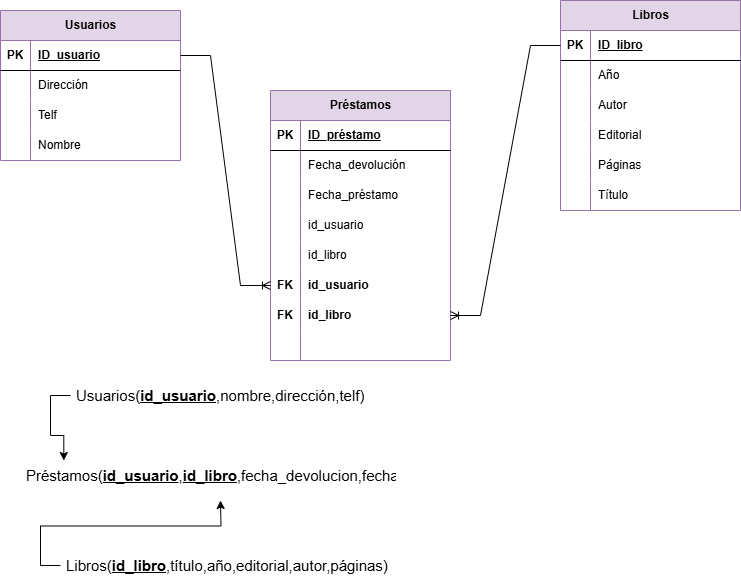

The diagram above was exported from draw.io. Its source (the exported page's mxGraphModel, read from the mxfile embedded in the PNG):
<mxGraphModel dx="786" dy="451" grid="1" gridSize="10" guides="1" tooltips="1" connect="1" arrows="1" fold="1" page="1" pageScale="1" pageWidth="827" pageHeight="1169" math="0" shadow="0">
  <root>
    <mxCell id="0" />
    <mxCell id="1" parent="0" />
    <mxCell id="0hrklDVAdslklNMHNkpj-29" value="Libros" style="shape=table;startSize=30;container=1;collapsible=1;childLayout=tableLayout;fixedRows=1;rowLines=0;fontStyle=1;align=center;resizeLast=1;html=1;fillColor=#e1d5e7;strokeColor=#9673a6;" parent="1" vertex="1">
      <mxGeometry x="640" y="60" width="180" height="210" as="geometry" />
    </mxCell>
    <mxCell id="0hrklDVAdslklNMHNkpj-30" value="" style="shape=tableRow;horizontal=0;startSize=0;swimlaneHead=0;swimlaneBody=0;fillColor=none;collapsible=0;dropTarget=0;points=[[0,0.5],[1,0.5]];portConstraint=eastwest;top=0;left=0;right=0;bottom=1;" parent="0hrklDVAdslklNMHNkpj-29" vertex="1">
      <mxGeometry y="30" width="180" height="30" as="geometry" />
    </mxCell>
    <mxCell id="0hrklDVAdslklNMHNkpj-31" value="PK" style="shape=partialRectangle;connectable=0;fillColor=none;top=0;left=0;bottom=0;right=0;fontStyle=1;overflow=hidden;whiteSpace=wrap;html=1;" parent="0hrklDVAdslklNMHNkpj-30" vertex="1">
      <mxGeometry width="30" height="30" as="geometry">
        <mxRectangle width="30" height="30" as="alternateBounds" />
      </mxGeometry>
    </mxCell>
    <mxCell id="0hrklDVAdslklNMHNkpj-32" value="ID_libro" style="shape=partialRectangle;connectable=0;fillColor=none;top=0;left=0;bottom=0;right=0;align=left;spacingLeft=6;fontStyle=5;overflow=hidden;whiteSpace=wrap;html=1;" parent="0hrklDVAdslklNMHNkpj-30" vertex="1">
      <mxGeometry x="30" width="150" height="30" as="geometry">
        <mxRectangle width="150" height="30" as="alternateBounds" />
      </mxGeometry>
    </mxCell>
    <mxCell id="0hrklDVAdslklNMHNkpj-33" value="" style="shape=tableRow;horizontal=0;startSize=0;swimlaneHead=0;swimlaneBody=0;fillColor=none;collapsible=0;dropTarget=0;points=[[0,0.5],[1,0.5]];portConstraint=eastwest;top=0;left=0;right=0;bottom=0;" parent="0hrklDVAdslklNMHNkpj-29" vertex="1">
      <mxGeometry y="60" width="180" height="30" as="geometry" />
    </mxCell>
    <mxCell id="0hrklDVAdslklNMHNkpj-34" value="" style="shape=partialRectangle;connectable=0;fillColor=none;top=0;left=0;bottom=0;right=0;editable=1;overflow=hidden;whiteSpace=wrap;html=1;" parent="0hrklDVAdslklNMHNkpj-33" vertex="1">
      <mxGeometry width="30" height="30" as="geometry">
        <mxRectangle width="30" height="30" as="alternateBounds" />
      </mxGeometry>
    </mxCell>
    <mxCell id="0hrklDVAdslklNMHNkpj-35" value="Año" style="shape=partialRectangle;connectable=0;fillColor=none;top=0;left=0;bottom=0;right=0;align=left;spacingLeft=6;overflow=hidden;whiteSpace=wrap;html=1;" parent="0hrklDVAdslklNMHNkpj-33" vertex="1">
      <mxGeometry x="30" width="150" height="30" as="geometry">
        <mxRectangle width="150" height="30" as="alternateBounds" />
      </mxGeometry>
    </mxCell>
    <mxCell id="0hrklDVAdslklNMHNkpj-36" value="" style="shape=tableRow;horizontal=0;startSize=0;swimlaneHead=0;swimlaneBody=0;fillColor=none;collapsible=0;dropTarget=0;points=[[0,0.5],[1,0.5]];portConstraint=eastwest;top=0;left=0;right=0;bottom=0;" parent="0hrklDVAdslklNMHNkpj-29" vertex="1">
      <mxGeometry y="90" width="180" height="30" as="geometry" />
    </mxCell>
    <mxCell id="0hrklDVAdslklNMHNkpj-37" value="" style="shape=partialRectangle;connectable=0;fillColor=none;top=0;left=0;bottom=0;right=0;editable=1;overflow=hidden;whiteSpace=wrap;html=1;" parent="0hrklDVAdslklNMHNkpj-36" vertex="1">
      <mxGeometry width="30" height="30" as="geometry">
        <mxRectangle width="30" height="30" as="alternateBounds" />
      </mxGeometry>
    </mxCell>
    <mxCell id="0hrklDVAdslklNMHNkpj-38" value="Autor" style="shape=partialRectangle;connectable=0;fillColor=none;top=0;left=0;bottom=0;right=0;align=left;spacingLeft=6;overflow=hidden;whiteSpace=wrap;html=1;" parent="0hrklDVAdslklNMHNkpj-36" vertex="1">
      <mxGeometry x="30" width="150" height="30" as="geometry">
        <mxRectangle width="150" height="30" as="alternateBounds" />
      </mxGeometry>
    </mxCell>
    <mxCell id="0hrklDVAdslklNMHNkpj-39" value="" style="shape=tableRow;horizontal=0;startSize=0;swimlaneHead=0;swimlaneBody=0;fillColor=none;collapsible=0;dropTarget=0;points=[[0,0.5],[1,0.5]];portConstraint=eastwest;top=0;left=0;right=0;bottom=0;" parent="0hrklDVAdslklNMHNkpj-29" vertex="1">
      <mxGeometry y="120" width="180" height="30" as="geometry" />
    </mxCell>
    <mxCell id="0hrklDVAdslklNMHNkpj-40" value="" style="shape=partialRectangle;connectable=0;fillColor=none;top=0;left=0;bottom=0;right=0;editable=1;overflow=hidden;whiteSpace=wrap;html=1;" parent="0hrklDVAdslklNMHNkpj-39" vertex="1">
      <mxGeometry width="30" height="30" as="geometry">
        <mxRectangle width="30" height="30" as="alternateBounds" />
      </mxGeometry>
    </mxCell>
    <mxCell id="0hrklDVAdslklNMHNkpj-41" value="Editorial" style="shape=partialRectangle;connectable=0;fillColor=none;top=0;left=0;bottom=0;right=0;align=left;spacingLeft=6;overflow=hidden;whiteSpace=wrap;html=1;" parent="0hrklDVAdslklNMHNkpj-39" vertex="1">
      <mxGeometry x="30" width="150" height="30" as="geometry">
        <mxRectangle width="150" height="30" as="alternateBounds" />
      </mxGeometry>
    </mxCell>
    <mxCell id="0hrklDVAdslklNMHNkpj-42" style="shape=tableRow;horizontal=0;startSize=0;swimlaneHead=0;swimlaneBody=0;fillColor=none;collapsible=0;dropTarget=0;points=[[0,0.5],[1,0.5]];portConstraint=eastwest;top=0;left=0;right=0;bottom=0;" parent="0hrklDVAdslklNMHNkpj-29" vertex="1">
      <mxGeometry y="150" width="180" height="30" as="geometry" />
    </mxCell>
    <mxCell id="0hrklDVAdslklNMHNkpj-43" style="shape=partialRectangle;connectable=0;fillColor=none;top=0;left=0;bottom=0;right=0;editable=1;overflow=hidden;whiteSpace=wrap;html=1;" parent="0hrklDVAdslklNMHNkpj-42" vertex="1">
      <mxGeometry width="30" height="30" as="geometry">
        <mxRectangle width="30" height="30" as="alternateBounds" />
      </mxGeometry>
    </mxCell>
    <mxCell id="0hrklDVAdslklNMHNkpj-44" value="Páginas" style="shape=partialRectangle;connectable=0;fillColor=none;top=0;left=0;bottom=0;right=0;align=left;spacingLeft=6;overflow=hidden;whiteSpace=wrap;html=1;" parent="0hrklDVAdslklNMHNkpj-42" vertex="1">
      <mxGeometry x="30" width="150" height="30" as="geometry">
        <mxRectangle width="150" height="30" as="alternateBounds" />
      </mxGeometry>
    </mxCell>
    <mxCell id="fraWp9qfACfdNe2WQCEY-7" style="shape=tableRow;horizontal=0;startSize=0;swimlaneHead=0;swimlaneBody=0;fillColor=none;collapsible=0;dropTarget=0;points=[[0,0.5],[1,0.5]];portConstraint=eastwest;top=0;left=0;right=0;bottom=0;" vertex="1" parent="0hrklDVAdslklNMHNkpj-29">
      <mxGeometry y="180" width="180" height="30" as="geometry" />
    </mxCell>
    <mxCell id="fraWp9qfACfdNe2WQCEY-8" style="shape=partialRectangle;connectable=0;fillColor=none;top=0;left=0;bottom=0;right=0;editable=1;overflow=hidden;whiteSpace=wrap;html=1;" vertex="1" parent="fraWp9qfACfdNe2WQCEY-7">
      <mxGeometry width="30" height="30" as="geometry">
        <mxRectangle width="30" height="30" as="alternateBounds" />
      </mxGeometry>
    </mxCell>
    <mxCell id="fraWp9qfACfdNe2WQCEY-9" value="Título" style="shape=partialRectangle;connectable=0;fillColor=none;top=0;left=0;bottom=0;right=0;align=left;spacingLeft=6;overflow=hidden;whiteSpace=wrap;html=1;" vertex="1" parent="fraWp9qfACfdNe2WQCEY-7">
      <mxGeometry x="30" width="150" height="30" as="geometry">
        <mxRectangle width="150" height="30" as="alternateBounds" />
      </mxGeometry>
    </mxCell>
    <mxCell id="0hrklDVAdslklNMHNkpj-45" value="Préstamos" style="shape=table;startSize=30;container=1;collapsible=1;childLayout=tableLayout;fixedRows=1;rowLines=0;fontStyle=1;align=center;resizeLast=1;html=1;fillColor=#e1d5e7;strokeColor=#9673a6;" parent="1" vertex="1">
      <mxGeometry x="350" y="150" width="180" height="270" as="geometry" />
    </mxCell>
    <mxCell id="0hrklDVAdslklNMHNkpj-46" value="" style="shape=tableRow;horizontal=0;startSize=0;swimlaneHead=0;swimlaneBody=0;fillColor=none;collapsible=0;dropTarget=0;points=[[0,0.5],[1,0.5]];portConstraint=eastwest;top=0;left=0;right=0;bottom=1;" parent="0hrklDVAdslklNMHNkpj-45" vertex="1">
      <mxGeometry y="30" width="180" height="30" as="geometry" />
    </mxCell>
    <mxCell id="0hrklDVAdslklNMHNkpj-47" value="PK" style="shape=partialRectangle;connectable=0;fillColor=none;top=0;left=0;bottom=0;right=0;fontStyle=1;overflow=hidden;whiteSpace=wrap;html=1;" parent="0hrklDVAdslklNMHNkpj-46" vertex="1">
      <mxGeometry width="30" height="30" as="geometry">
        <mxRectangle width="30" height="30" as="alternateBounds" />
      </mxGeometry>
    </mxCell>
    <mxCell id="0hrklDVAdslklNMHNkpj-48" value="ID_préstamo" style="shape=partialRectangle;connectable=0;fillColor=none;top=0;left=0;bottom=0;right=0;align=left;spacingLeft=6;fontStyle=5;overflow=hidden;whiteSpace=wrap;html=1;" parent="0hrklDVAdslklNMHNkpj-46" vertex="1">
      <mxGeometry x="30" width="150" height="30" as="geometry">
        <mxRectangle width="150" height="30" as="alternateBounds" />
      </mxGeometry>
    </mxCell>
    <mxCell id="0hrklDVAdslklNMHNkpj-49" value="" style="shape=tableRow;horizontal=0;startSize=0;swimlaneHead=0;swimlaneBody=0;fillColor=none;collapsible=0;dropTarget=0;points=[[0,0.5],[1,0.5]];portConstraint=eastwest;top=0;left=0;right=0;bottom=0;" parent="0hrklDVAdslklNMHNkpj-45" vertex="1">
      <mxGeometry y="60" width="180" height="30" as="geometry" />
    </mxCell>
    <mxCell id="0hrklDVAdslklNMHNkpj-50" value="" style="shape=partialRectangle;connectable=0;fillColor=none;top=0;left=0;bottom=0;right=0;editable=1;overflow=hidden;whiteSpace=wrap;html=1;" parent="0hrklDVAdslklNMHNkpj-49" vertex="1">
      <mxGeometry width="30" height="30" as="geometry">
        <mxRectangle width="30" height="30" as="alternateBounds" />
      </mxGeometry>
    </mxCell>
    <mxCell id="0hrklDVAdslklNMHNkpj-51" value="Fecha_devolución" style="shape=partialRectangle;connectable=0;fillColor=none;top=0;left=0;bottom=0;right=0;align=left;spacingLeft=6;overflow=hidden;whiteSpace=wrap;html=1;" parent="0hrklDVAdslklNMHNkpj-49" vertex="1">
      <mxGeometry x="30" width="150" height="30" as="geometry">
        <mxRectangle width="150" height="30" as="alternateBounds" />
      </mxGeometry>
    </mxCell>
    <mxCell id="0hrklDVAdslklNMHNkpj-52" value="" style="shape=tableRow;horizontal=0;startSize=0;swimlaneHead=0;swimlaneBody=0;fillColor=none;collapsible=0;dropTarget=0;points=[[0,0.5],[1,0.5]];portConstraint=eastwest;top=0;left=0;right=0;bottom=0;" parent="0hrklDVAdslklNMHNkpj-45" vertex="1">
      <mxGeometry y="90" width="180" height="30" as="geometry" />
    </mxCell>
    <mxCell id="0hrklDVAdslklNMHNkpj-53" value="" style="shape=partialRectangle;connectable=0;fillColor=none;top=0;left=0;bottom=0;right=0;editable=1;overflow=hidden;whiteSpace=wrap;html=1;" parent="0hrklDVAdslklNMHNkpj-52" vertex="1">
      <mxGeometry width="30" height="30" as="geometry">
        <mxRectangle width="30" height="30" as="alternateBounds" />
      </mxGeometry>
    </mxCell>
    <mxCell id="0hrklDVAdslklNMHNkpj-54" value="Fecha_préstamo" style="shape=partialRectangle;connectable=0;fillColor=none;top=0;left=0;bottom=0;right=0;align=left;spacingLeft=6;overflow=hidden;whiteSpace=wrap;html=1;" parent="0hrklDVAdslklNMHNkpj-52" vertex="1">
      <mxGeometry x="30" width="150" height="30" as="geometry">
        <mxRectangle width="150" height="30" as="alternateBounds" />
      </mxGeometry>
    </mxCell>
    <mxCell id="fraWp9qfACfdNe2WQCEY-13" style="shape=tableRow;horizontal=0;startSize=0;swimlaneHead=0;swimlaneBody=0;fillColor=none;collapsible=0;dropTarget=0;points=[[0,0.5],[1,0.5]];portConstraint=eastwest;top=0;left=0;right=0;bottom=0;" vertex="1" parent="0hrklDVAdslklNMHNkpj-45">
      <mxGeometry y="120" width="180" height="30" as="geometry" />
    </mxCell>
    <mxCell id="fraWp9qfACfdNe2WQCEY-14" style="shape=partialRectangle;connectable=0;fillColor=none;top=0;left=0;bottom=0;right=0;editable=1;overflow=hidden;whiteSpace=wrap;html=1;" vertex="1" parent="fraWp9qfACfdNe2WQCEY-13">
      <mxGeometry width="30" height="30" as="geometry">
        <mxRectangle width="30" height="30" as="alternateBounds" />
      </mxGeometry>
    </mxCell>
    <mxCell id="fraWp9qfACfdNe2WQCEY-15" value="id_usuario" style="shape=partialRectangle;connectable=0;fillColor=none;top=0;left=0;bottom=0;right=0;align=left;spacingLeft=6;overflow=hidden;whiteSpace=wrap;html=1;" vertex="1" parent="fraWp9qfACfdNe2WQCEY-13">
      <mxGeometry x="30" width="150" height="30" as="geometry">
        <mxRectangle width="150" height="30" as="alternateBounds" />
      </mxGeometry>
    </mxCell>
    <mxCell id="fraWp9qfACfdNe2WQCEY-19" style="shape=tableRow;horizontal=0;startSize=0;swimlaneHead=0;swimlaneBody=0;fillColor=none;collapsible=0;dropTarget=0;points=[[0,0.5],[1,0.5]];portConstraint=eastwest;top=0;left=0;right=0;bottom=0;" vertex="1" parent="0hrklDVAdslklNMHNkpj-45">
      <mxGeometry y="150" width="180" height="30" as="geometry" />
    </mxCell>
    <mxCell id="fraWp9qfACfdNe2WQCEY-20" style="shape=partialRectangle;connectable=0;fillColor=none;top=0;left=0;bottom=0;right=0;editable=1;overflow=hidden;whiteSpace=wrap;html=1;" vertex="1" parent="fraWp9qfACfdNe2WQCEY-19">
      <mxGeometry width="30" height="30" as="geometry">
        <mxRectangle width="30" height="30" as="alternateBounds" />
      </mxGeometry>
    </mxCell>
    <mxCell id="fraWp9qfACfdNe2WQCEY-21" value="id_libro" style="shape=partialRectangle;connectable=0;fillColor=none;top=0;left=0;bottom=0;right=0;align=left;spacingLeft=6;overflow=hidden;whiteSpace=wrap;html=1;" vertex="1" parent="fraWp9qfACfdNe2WQCEY-19">
      <mxGeometry x="30" width="150" height="30" as="geometry">
        <mxRectangle width="150" height="30" as="alternateBounds" />
      </mxGeometry>
    </mxCell>
    <mxCell id="fraWp9qfACfdNe2WQCEY-1" style="shape=tableRow;horizontal=0;startSize=0;swimlaneHead=0;swimlaneBody=0;fillColor=none;collapsible=0;dropTarget=0;points=[[0,0.5],[1,0.5]];portConstraint=eastwest;top=0;left=0;right=0;bottom=0;" vertex="1" parent="0hrklDVAdslklNMHNkpj-45">
      <mxGeometry y="180" width="180" height="30" as="geometry" />
    </mxCell>
    <mxCell id="fraWp9qfACfdNe2WQCEY-2" value="&lt;b&gt;FK&lt;/b&gt;" style="shape=partialRectangle;connectable=0;fillColor=none;top=0;left=0;bottom=0;right=0;editable=1;overflow=hidden;whiteSpace=wrap;html=1;" vertex="1" parent="fraWp9qfACfdNe2WQCEY-1">
      <mxGeometry width="30" height="30" as="geometry">
        <mxRectangle width="30" height="30" as="alternateBounds" />
      </mxGeometry>
    </mxCell>
    <mxCell id="fraWp9qfACfdNe2WQCEY-3" value="&lt;b&gt;id_usuario&lt;/b&gt;" style="shape=partialRectangle;connectable=0;fillColor=none;top=0;left=0;bottom=0;right=0;align=left;spacingLeft=6;overflow=hidden;whiteSpace=wrap;html=1;" vertex="1" parent="fraWp9qfACfdNe2WQCEY-1">
      <mxGeometry x="30" width="150" height="30" as="geometry">
        <mxRectangle width="150" height="30" as="alternateBounds" />
      </mxGeometry>
    </mxCell>
    <mxCell id="fraWp9qfACfdNe2WQCEY-4" style="shape=tableRow;horizontal=0;startSize=0;swimlaneHead=0;swimlaneBody=0;fillColor=none;collapsible=0;dropTarget=0;points=[[0,0.5],[1,0.5]];portConstraint=eastwest;top=0;left=0;right=0;bottom=0;" vertex="1" parent="0hrklDVAdslklNMHNkpj-45">
      <mxGeometry y="210" width="180" height="30" as="geometry" />
    </mxCell>
    <mxCell id="fraWp9qfACfdNe2WQCEY-5" value="&lt;b&gt;FK&lt;/b&gt;" style="shape=partialRectangle;connectable=0;fillColor=none;top=0;left=0;bottom=0;right=0;editable=1;overflow=hidden;whiteSpace=wrap;html=1;" vertex="1" parent="fraWp9qfACfdNe2WQCEY-4">
      <mxGeometry width="30" height="30" as="geometry">
        <mxRectangle width="30" height="30" as="alternateBounds" />
      </mxGeometry>
    </mxCell>
    <mxCell id="fraWp9qfACfdNe2WQCEY-6" value="&lt;b&gt;id_libro&lt;/b&gt;" style="shape=partialRectangle;connectable=0;fillColor=none;top=0;left=0;bottom=0;right=0;align=left;spacingLeft=6;overflow=hidden;whiteSpace=wrap;html=1;" vertex="1" parent="fraWp9qfACfdNe2WQCEY-4">
      <mxGeometry x="30" width="150" height="30" as="geometry">
        <mxRectangle width="150" height="30" as="alternateBounds" />
      </mxGeometry>
    </mxCell>
    <mxCell id="fraWp9qfACfdNe2WQCEY-16" style="shape=tableRow;horizontal=0;startSize=0;swimlaneHead=0;swimlaneBody=0;fillColor=none;collapsible=0;dropTarget=0;points=[[0,0.5],[1,0.5]];portConstraint=eastwest;top=0;left=0;right=0;bottom=0;" vertex="1" parent="0hrklDVAdslklNMHNkpj-45">
      <mxGeometry y="240" width="180" height="30" as="geometry" />
    </mxCell>
    <mxCell id="fraWp9qfACfdNe2WQCEY-17" style="shape=partialRectangle;connectable=0;fillColor=none;top=0;left=0;bottom=0;right=0;editable=1;overflow=hidden;whiteSpace=wrap;html=1;" vertex="1" parent="fraWp9qfACfdNe2WQCEY-16">
      <mxGeometry width="30" height="30" as="geometry">
        <mxRectangle width="30" height="30" as="alternateBounds" />
      </mxGeometry>
    </mxCell>
    <mxCell id="fraWp9qfACfdNe2WQCEY-18" style="shape=partialRectangle;connectable=0;fillColor=none;top=0;left=0;bottom=0;right=0;align=left;spacingLeft=6;overflow=hidden;whiteSpace=wrap;html=1;" vertex="1" parent="fraWp9qfACfdNe2WQCEY-16">
      <mxGeometry x="30" width="150" height="30" as="geometry">
        <mxRectangle width="150" height="30" as="alternateBounds" />
      </mxGeometry>
    </mxCell>
    <mxCell id="0hrklDVAdslklNMHNkpj-77" value="Usuarios" style="shape=table;startSize=30;container=1;collapsible=1;childLayout=tableLayout;fixedRows=1;rowLines=0;fontStyle=1;align=center;resizeLast=1;html=1;fillColor=#e1d5e7;strokeColor=#9673a6;" parent="1" vertex="1">
      <mxGeometry x="80" y="70" width="180" height="150" as="geometry" />
    </mxCell>
    <mxCell id="0hrklDVAdslklNMHNkpj-78" value="" style="shape=tableRow;horizontal=0;startSize=0;swimlaneHead=0;swimlaneBody=0;fillColor=none;collapsible=0;dropTarget=0;points=[[0,0.5],[1,0.5]];portConstraint=eastwest;top=0;left=0;right=0;bottom=1;" parent="0hrklDVAdslklNMHNkpj-77" vertex="1">
      <mxGeometry y="30" width="180" height="30" as="geometry" />
    </mxCell>
    <mxCell id="0hrklDVAdslklNMHNkpj-79" value="PK" style="shape=partialRectangle;connectable=0;fillColor=none;top=0;left=0;bottom=0;right=0;fontStyle=1;overflow=hidden;whiteSpace=wrap;html=1;" parent="0hrklDVAdslklNMHNkpj-78" vertex="1">
      <mxGeometry width="30" height="30" as="geometry">
        <mxRectangle width="30" height="30" as="alternateBounds" />
      </mxGeometry>
    </mxCell>
    <mxCell id="0hrklDVAdslklNMHNkpj-80" value="ID_usuario" style="shape=partialRectangle;connectable=0;fillColor=none;top=0;left=0;bottom=0;right=0;align=left;spacingLeft=6;fontStyle=5;overflow=hidden;whiteSpace=wrap;html=1;" parent="0hrklDVAdslklNMHNkpj-78" vertex="1">
      <mxGeometry x="30" width="150" height="30" as="geometry">
        <mxRectangle width="150" height="30" as="alternateBounds" />
      </mxGeometry>
    </mxCell>
    <mxCell id="0hrklDVAdslklNMHNkpj-81" value="" style="shape=tableRow;horizontal=0;startSize=0;swimlaneHead=0;swimlaneBody=0;fillColor=none;collapsible=0;dropTarget=0;points=[[0,0.5],[1,0.5]];portConstraint=eastwest;top=0;left=0;right=0;bottom=0;" parent="0hrklDVAdslklNMHNkpj-77" vertex="1">
      <mxGeometry y="60" width="180" height="30" as="geometry" />
    </mxCell>
    <mxCell id="0hrklDVAdslklNMHNkpj-82" value="" style="shape=partialRectangle;connectable=0;fillColor=none;top=0;left=0;bottom=0;right=0;editable=1;overflow=hidden;whiteSpace=wrap;html=1;" parent="0hrklDVAdslklNMHNkpj-81" vertex="1">
      <mxGeometry width="30" height="30" as="geometry">
        <mxRectangle width="30" height="30" as="alternateBounds" />
      </mxGeometry>
    </mxCell>
    <mxCell id="0hrklDVAdslklNMHNkpj-83" value="Dirección" style="shape=partialRectangle;connectable=0;fillColor=none;top=0;left=0;bottom=0;right=0;align=left;spacingLeft=6;overflow=hidden;whiteSpace=wrap;html=1;" parent="0hrklDVAdslklNMHNkpj-81" vertex="1">
      <mxGeometry x="30" width="150" height="30" as="geometry">
        <mxRectangle width="150" height="30" as="alternateBounds" />
      </mxGeometry>
    </mxCell>
    <mxCell id="0hrklDVAdslklNMHNkpj-84" value="" style="shape=tableRow;horizontal=0;startSize=0;swimlaneHead=0;swimlaneBody=0;fillColor=none;collapsible=0;dropTarget=0;points=[[0,0.5],[1,0.5]];portConstraint=eastwest;top=0;left=0;right=0;bottom=0;" parent="0hrklDVAdslklNMHNkpj-77" vertex="1">
      <mxGeometry y="90" width="180" height="30" as="geometry" />
    </mxCell>
    <mxCell id="0hrklDVAdslklNMHNkpj-85" value="" style="shape=partialRectangle;connectable=0;fillColor=none;top=0;left=0;bottom=0;right=0;editable=1;overflow=hidden;whiteSpace=wrap;html=1;" parent="0hrklDVAdslklNMHNkpj-84" vertex="1">
      <mxGeometry width="30" height="30" as="geometry">
        <mxRectangle width="30" height="30" as="alternateBounds" />
      </mxGeometry>
    </mxCell>
    <mxCell id="0hrklDVAdslklNMHNkpj-86" value="Telf" style="shape=partialRectangle;connectable=0;fillColor=none;top=0;left=0;bottom=0;right=0;align=left;spacingLeft=6;overflow=hidden;whiteSpace=wrap;html=1;" parent="0hrklDVAdslklNMHNkpj-84" vertex="1">
      <mxGeometry x="30" width="150" height="30" as="geometry">
        <mxRectangle width="150" height="30" as="alternateBounds" />
      </mxGeometry>
    </mxCell>
    <mxCell id="fraWp9qfACfdNe2WQCEY-10" style="shape=tableRow;horizontal=0;startSize=0;swimlaneHead=0;swimlaneBody=0;fillColor=none;collapsible=0;dropTarget=0;points=[[0,0.5],[1,0.5]];portConstraint=eastwest;top=0;left=0;right=0;bottom=0;" vertex="1" parent="0hrklDVAdslklNMHNkpj-77">
      <mxGeometry y="120" width="180" height="30" as="geometry" />
    </mxCell>
    <mxCell id="fraWp9qfACfdNe2WQCEY-11" style="shape=partialRectangle;connectable=0;fillColor=none;top=0;left=0;bottom=0;right=0;editable=1;overflow=hidden;whiteSpace=wrap;html=1;" vertex="1" parent="fraWp9qfACfdNe2WQCEY-10">
      <mxGeometry width="30" height="30" as="geometry">
        <mxRectangle width="30" height="30" as="alternateBounds" />
      </mxGeometry>
    </mxCell>
    <mxCell id="fraWp9qfACfdNe2WQCEY-12" value="Nombre" style="shape=partialRectangle;connectable=0;fillColor=none;top=0;left=0;bottom=0;right=0;align=left;spacingLeft=6;overflow=hidden;whiteSpace=wrap;html=1;" vertex="1" parent="fraWp9qfACfdNe2WQCEY-10">
      <mxGeometry x="30" width="150" height="30" as="geometry">
        <mxRectangle width="150" height="30" as="alternateBounds" />
      </mxGeometry>
    </mxCell>
    <mxCell id="0hrklDVAdslklNMHNkpj-88" value="Usuarios(&lt;b&gt;&lt;u&gt;id_usuario&lt;/u&gt;&lt;/b&gt;,nombre,dirección,telf)" style="text;strokeColor=none;fillColor=none;spacingLeft=4;spacingRight=4;overflow=hidden;rotatable=0;points=[[0,0.5],[1,0.5]];portConstraint=eastwest;fontSize=15;whiteSpace=wrap;html=1;" parent="1" vertex="1">
      <mxGeometry x="150" y="440" width="410" height="30" as="geometry" />
    </mxCell>
    <mxCell id="fraWp9qfACfdNe2WQCEY-28" style="edgeStyle=orthogonalEdgeStyle;rounded=0;orthogonalLoop=1;jettySize=auto;html=1;" edge="1" parent="1" source="0hrklDVAdslklNMHNkpj-89">
      <mxGeometry relative="1" as="geometry">
        <mxPoint x="300" y="560" as="targetPoint" />
      </mxGeometry>
    </mxCell>
    <mxCell id="0hrklDVAdslklNMHNkpj-89" value="Libros(&lt;b&gt;&lt;u&gt;id_libro&lt;/u&gt;&lt;/b&gt;,título,año,editorial,autor,páginas)" style="text;strokeColor=none;fillColor=none;spacingLeft=4;spacingRight=4;overflow=hidden;rotatable=0;points=[[0,0.5],[1,0.5]];portConstraint=eastwest;fontSize=15;whiteSpace=wrap;html=1;" parent="1" vertex="1">
      <mxGeometry x="140" y="610" width="410" height="30" as="geometry" />
    </mxCell>
    <mxCell id="0hrklDVAdslklNMHNkpj-92" value="Préstamos(&lt;b&gt;&lt;u&gt;id_usuario&lt;/u&gt;&lt;/b&gt;,&lt;b&gt;&lt;u&gt;id_libro&lt;/u&gt;&lt;/b&gt;,fecha_devolucion,fecha_préstamo)" style="text;strokeColor=none;fillColor=none;spacingLeft=4;spacingRight=4;overflow=hidden;rotatable=0;points=[[0,0.5],[1,0.5]];portConstraint=eastwest;fontSize=15;whiteSpace=wrap;html=1;" parent="1" vertex="1">
      <mxGeometry x="100" y="520" width="380" height="30" as="geometry" />
    </mxCell>
    <mxCell id="fraWp9qfACfdNe2WQCEY-22" value="" style="edgeStyle=entityRelationEdgeStyle;fontSize=12;html=1;endArrow=ERoneToMany;rounded=0;entryX=0;entryY=0.5;entryDx=0;entryDy=0;exitX=1;exitY=0.5;exitDx=0;exitDy=0;" edge="1" parent="1" source="0hrklDVAdslklNMHNkpj-78" target="fraWp9qfACfdNe2WQCEY-1">
      <mxGeometry width="100" height="100" relative="1" as="geometry">
        <mxPoint x="400" y="290" as="sourcePoint" />
        <mxPoint x="500" y="190" as="targetPoint" />
      </mxGeometry>
    </mxCell>
    <mxCell id="fraWp9qfACfdNe2WQCEY-23" value="" style="edgeStyle=entityRelationEdgeStyle;fontSize=12;html=1;endArrow=ERoneToMany;rounded=0;exitX=0;exitY=0.5;exitDx=0;exitDy=0;" edge="1" parent="1" source="0hrklDVAdslklNMHNkpj-30" target="fraWp9qfACfdNe2WQCEY-4">
      <mxGeometry width="100" height="100" relative="1" as="geometry">
        <mxPoint x="400" y="290" as="sourcePoint" />
        <mxPoint x="500" y="190" as="targetPoint" />
      </mxGeometry>
    </mxCell>
    <mxCell id="fraWp9qfACfdNe2WQCEY-27" style="edgeStyle=orthogonalEdgeStyle;rounded=0;orthogonalLoop=1;jettySize=auto;html=1;entryX=0.114;entryY=0;entryDx=0;entryDy=0;entryPerimeter=0;" edge="1" parent="1" source="0hrklDVAdslklNMHNkpj-88" target="0hrklDVAdslklNMHNkpj-92">
      <mxGeometry relative="1" as="geometry" />
    </mxCell>
  </root>
</mxGraphModel>